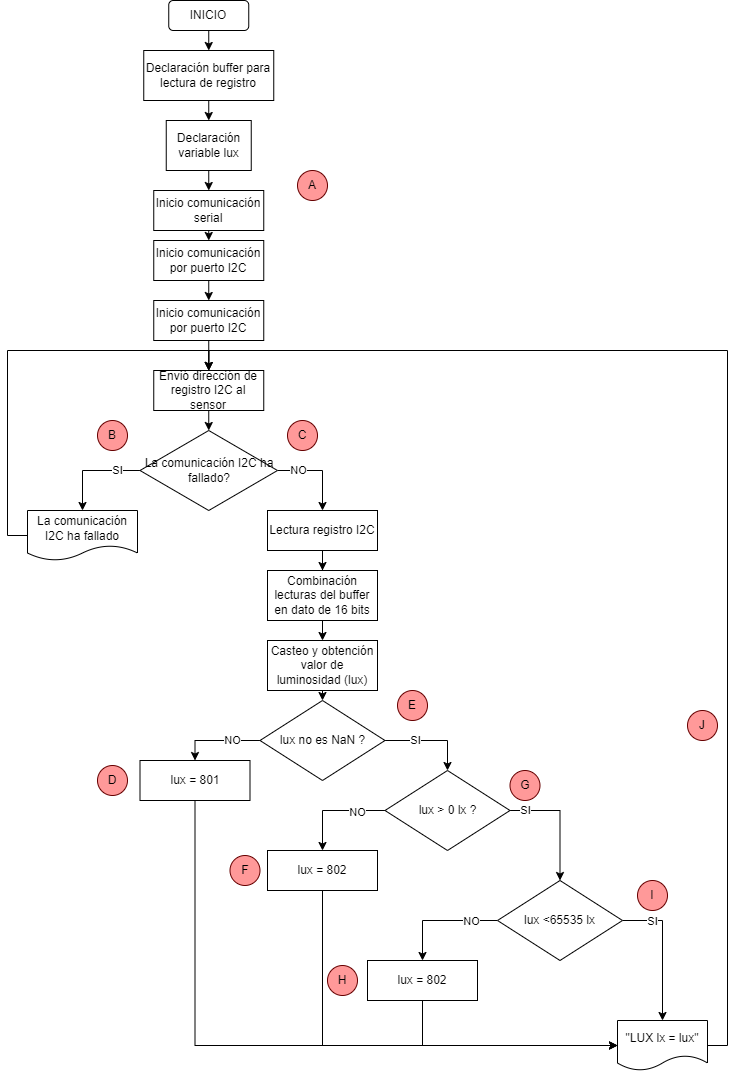

The diagram above was exported from draw.io. Its source (the exported page's mxGraphModel, read from the mxfile embedded in the PNG):
<mxGraphModel dx="2790" dy="1230" grid="1" gridSize="10" guides="1" tooltips="1" connect="1" arrows="1" fold="1" page="1" pageScale="1" pageWidth="827" pageHeight="1169" math="0" shadow="0">
  <root>
    <mxCell id="WIyWlLk6GJQsqaUBKTNV-0" />
    <mxCell id="WIyWlLk6GJQsqaUBKTNV-1" parent="WIyWlLk6GJQsqaUBKTNV-0" />
    <mxCell id="VckFTisfy9fDHq2m3aoV-31" style="edgeStyle=orthogonalEdgeStyle;rounded=0;orthogonalLoop=1;jettySize=auto;html=1;exitX=0.5;exitY=1;exitDx=0;exitDy=0;entryX=0.5;entryY=0;entryDx=0;entryDy=0;" edge="1" parent="WIyWlLk6GJQsqaUBKTNV-1" source="VckFTisfy9fDHq2m3aoV-0" target="VckFTisfy9fDHq2m3aoV-2">
      <mxGeometry relative="1" as="geometry" />
    </mxCell>
    <mxCell id="VckFTisfy9fDHq2m3aoV-0" value="INICIO" style="rounded=1;whiteSpace=wrap;html=1;" vertex="1" parent="WIyWlLk6GJQsqaUBKTNV-1">
      <mxGeometry x="231.25" y="50" width="80" height="30" as="geometry" />
    </mxCell>
    <mxCell id="VckFTisfy9fDHq2m3aoV-32" style="edgeStyle=orthogonalEdgeStyle;rounded=0;orthogonalLoop=1;jettySize=auto;html=1;exitX=0.5;exitY=1;exitDx=0;exitDy=0;entryX=0.5;entryY=0;entryDx=0;entryDy=0;" edge="1" parent="WIyWlLk6GJQsqaUBKTNV-1" source="VckFTisfy9fDHq2m3aoV-2" target="VckFTisfy9fDHq2m3aoV-3">
      <mxGeometry relative="1" as="geometry" />
    </mxCell>
    <mxCell id="VckFTisfy9fDHq2m3aoV-2" value="Declaración buffer para lectura de registro" style="rounded=0;whiteSpace=wrap;html=1;" vertex="1" parent="WIyWlLk6GJQsqaUBKTNV-1">
      <mxGeometry x="206.25" y="100" width="130" height="50" as="geometry" />
    </mxCell>
    <mxCell id="VckFTisfy9fDHq2m3aoV-33" style="edgeStyle=orthogonalEdgeStyle;rounded=0;orthogonalLoop=1;jettySize=auto;html=1;exitX=0.5;exitY=1;exitDx=0;exitDy=0;entryX=0.5;entryY=0;entryDx=0;entryDy=0;" edge="1" parent="WIyWlLk6GJQsqaUBKTNV-1" source="VckFTisfy9fDHq2m3aoV-3" target="VckFTisfy9fDHq2m3aoV-4">
      <mxGeometry relative="1" as="geometry" />
    </mxCell>
    <mxCell id="VckFTisfy9fDHq2m3aoV-3" value="Declaración variable lux" style="rounded=0;whiteSpace=wrap;html=1;" vertex="1" parent="WIyWlLk6GJQsqaUBKTNV-1">
      <mxGeometry x="228.75" y="170" width="85" height="50" as="geometry" />
    </mxCell>
    <mxCell id="VckFTisfy9fDHq2m3aoV-34" style="edgeStyle=orthogonalEdgeStyle;rounded=0;orthogonalLoop=1;jettySize=auto;html=1;exitX=0.5;exitY=1;exitDx=0;exitDy=0;entryX=0.5;entryY=0;entryDx=0;entryDy=0;" edge="1" parent="WIyWlLk6GJQsqaUBKTNV-1" source="VckFTisfy9fDHq2m3aoV-4" target="VckFTisfy9fDHq2m3aoV-5">
      <mxGeometry relative="1" as="geometry" />
    </mxCell>
    <mxCell id="VckFTisfy9fDHq2m3aoV-4" value="Inicio comunicación serial" style="rounded=0;whiteSpace=wrap;html=1;" vertex="1" parent="WIyWlLk6GJQsqaUBKTNV-1">
      <mxGeometry x="216.25" y="240" width="110" height="40" as="geometry" />
    </mxCell>
    <mxCell id="VckFTisfy9fDHq2m3aoV-35" style="edgeStyle=orthogonalEdgeStyle;rounded=0;orthogonalLoop=1;jettySize=auto;html=1;exitX=0.5;exitY=1;exitDx=0;exitDy=0;entryX=0.5;entryY=0;entryDx=0;entryDy=0;" edge="1" parent="WIyWlLk6GJQsqaUBKTNV-1" source="VckFTisfy9fDHq2m3aoV-5" target="VckFTisfy9fDHq2m3aoV-6">
      <mxGeometry relative="1" as="geometry" />
    </mxCell>
    <mxCell id="VckFTisfy9fDHq2m3aoV-5" value="Inicio comunicación por puerto I2C" style="rounded=0;whiteSpace=wrap;html=1;" vertex="1" parent="WIyWlLk6GJQsqaUBKTNV-1">
      <mxGeometry x="216.25" y="290" width="110" height="40" as="geometry" />
    </mxCell>
    <mxCell id="VckFTisfy9fDHq2m3aoV-36" style="edgeStyle=orthogonalEdgeStyle;rounded=0;orthogonalLoop=1;jettySize=auto;html=1;exitX=0.5;exitY=1;exitDx=0;exitDy=0;entryX=0.5;entryY=0;entryDx=0;entryDy=0;" edge="1" parent="WIyWlLk6GJQsqaUBKTNV-1" source="VckFTisfy9fDHq2m3aoV-6" target="VckFTisfy9fDHq2m3aoV-8">
      <mxGeometry relative="1" as="geometry" />
    </mxCell>
    <mxCell id="VckFTisfy9fDHq2m3aoV-6" value="Inicio comunicación por puerto I2C" style="rounded=0;whiteSpace=wrap;html=1;" vertex="1" parent="WIyWlLk6GJQsqaUBKTNV-1">
      <mxGeometry x="216.25" y="350" width="110" height="40" as="geometry" />
    </mxCell>
    <mxCell id="VckFTisfy9fDHq2m3aoV-38" style="edgeStyle=orthogonalEdgeStyle;rounded=0;orthogonalLoop=1;jettySize=auto;html=1;exitX=0.5;exitY=1;exitDx=0;exitDy=0;entryX=0.5;entryY=0;entryDx=0;entryDy=0;" edge="1" parent="WIyWlLk6GJQsqaUBKTNV-1" source="VckFTisfy9fDHq2m3aoV-8" target="VckFTisfy9fDHq2m3aoV-9">
      <mxGeometry relative="1" as="geometry" />
    </mxCell>
    <mxCell id="VckFTisfy9fDHq2m3aoV-8" value="Envió dirección de registro I2C al sensor" style="rounded=0;whiteSpace=wrap;html=1;" vertex="1" parent="WIyWlLk6GJQsqaUBKTNV-1">
      <mxGeometry x="216.25" y="420" width="110" height="40" as="geometry" />
    </mxCell>
    <mxCell id="VckFTisfy9fDHq2m3aoV-11" style="edgeStyle=orthogonalEdgeStyle;rounded=0;orthogonalLoop=1;jettySize=auto;html=1;exitX=0;exitY=0.5;exitDx=0;exitDy=0;entryX=0.5;entryY=0;entryDx=0;entryDy=0;" edge="1" parent="WIyWlLk6GJQsqaUBKTNV-1" source="VckFTisfy9fDHq2m3aoV-9" target="VckFTisfy9fDHq2m3aoV-10">
      <mxGeometry relative="1" as="geometry" />
    </mxCell>
    <mxCell id="VckFTisfy9fDHq2m3aoV-14" value="SI" style="edgeLabel;html=1;align=center;verticalAlign=middle;resizable=0;points=[];" vertex="1" connectable="0" parent="VckFTisfy9fDHq2m3aoV-11">
      <mxGeometry x="-0.5256" y="-1" relative="1" as="geometry">
        <mxPoint as="offset" />
      </mxGeometry>
    </mxCell>
    <mxCell id="VckFTisfy9fDHq2m3aoV-17" style="edgeStyle=orthogonalEdgeStyle;rounded=0;orthogonalLoop=1;jettySize=auto;html=1;exitX=1;exitY=0.5;exitDx=0;exitDy=0;entryX=0.5;entryY=0;entryDx=0;entryDy=0;" edge="1" parent="WIyWlLk6GJQsqaUBKTNV-1" source="VckFTisfy9fDHq2m3aoV-9" target="VckFTisfy9fDHq2m3aoV-16">
      <mxGeometry relative="1" as="geometry" />
    </mxCell>
    <mxCell id="VckFTisfy9fDHq2m3aoV-18" value="NO" style="edgeLabel;html=1;align=center;verticalAlign=middle;resizable=0;points=[];" vertex="1" connectable="0" parent="VckFTisfy9fDHq2m3aoV-17">
      <mxGeometry x="-0.5193" y="1" relative="1" as="geometry">
        <mxPoint as="offset" />
      </mxGeometry>
    </mxCell>
    <mxCell id="VckFTisfy9fDHq2m3aoV-9" value="La comunicación I2C ha fallado?" style="rhombus;whiteSpace=wrap;html=1;" vertex="1" parent="WIyWlLk6GJQsqaUBKTNV-1">
      <mxGeometry x="202.5" y="480" width="137.5" height="80" as="geometry" />
    </mxCell>
    <mxCell id="VckFTisfy9fDHq2m3aoV-63" style="edgeStyle=orthogonalEdgeStyle;rounded=0;orthogonalLoop=1;jettySize=auto;html=1;exitX=0;exitY=0.5;exitDx=0;exitDy=0;entryX=0.5;entryY=0;entryDx=0;entryDy=0;" edge="1" parent="WIyWlLk6GJQsqaUBKTNV-1" source="VckFTisfy9fDHq2m3aoV-10" target="VckFTisfy9fDHq2m3aoV-8">
      <mxGeometry relative="1" as="geometry">
        <Array as="points">
          <mxPoint x="70" y="585" />
          <mxPoint x="70" y="400" />
          <mxPoint x="271" y="400" />
        </Array>
      </mxGeometry>
    </mxCell>
    <mxCell id="VckFTisfy9fDHq2m3aoV-10" value="La comunicación I2C ha fallado" style="shape=document;whiteSpace=wrap;html=1;boundedLbl=1;" vertex="1" parent="WIyWlLk6GJQsqaUBKTNV-1">
      <mxGeometry x="90" y="560" width="110" height="50" as="geometry" />
    </mxCell>
    <mxCell id="VckFTisfy9fDHq2m3aoV-39" style="edgeStyle=orthogonalEdgeStyle;rounded=0;orthogonalLoop=1;jettySize=auto;html=1;exitX=0.5;exitY=1;exitDx=0;exitDy=0;" edge="1" parent="WIyWlLk6GJQsqaUBKTNV-1" source="VckFTisfy9fDHq2m3aoV-16" target="VckFTisfy9fDHq2m3aoV-19">
      <mxGeometry relative="1" as="geometry" />
    </mxCell>
    <mxCell id="VckFTisfy9fDHq2m3aoV-16" value="Lectura registro I2C" style="rounded=0;whiteSpace=wrap;html=1;" vertex="1" parent="WIyWlLk6GJQsqaUBKTNV-1">
      <mxGeometry x="330" y="560" width="110" height="40" as="geometry" />
    </mxCell>
    <mxCell id="VckFTisfy9fDHq2m3aoV-40" style="edgeStyle=orthogonalEdgeStyle;rounded=0;orthogonalLoop=1;jettySize=auto;html=1;exitX=0.5;exitY=1;exitDx=0;exitDy=0;entryX=0.5;entryY=0;entryDx=0;entryDy=0;" edge="1" parent="WIyWlLk6GJQsqaUBKTNV-1" source="VckFTisfy9fDHq2m3aoV-19" target="VckFTisfy9fDHq2m3aoV-20">
      <mxGeometry relative="1" as="geometry" />
    </mxCell>
    <mxCell id="VckFTisfy9fDHq2m3aoV-19" value="Combinación lecturas del buffer en dato de 16 bits" style="rounded=0;whiteSpace=wrap;html=1;" vertex="1" parent="WIyWlLk6GJQsqaUBKTNV-1">
      <mxGeometry x="330" y="620" width="110" height="50" as="geometry" />
    </mxCell>
    <mxCell id="VckFTisfy9fDHq2m3aoV-41" style="edgeStyle=orthogonalEdgeStyle;rounded=0;orthogonalLoop=1;jettySize=auto;html=1;exitX=0.5;exitY=1;exitDx=0;exitDy=0;entryX=0.5;entryY=0;entryDx=0;entryDy=0;" edge="1" parent="WIyWlLk6GJQsqaUBKTNV-1" source="VckFTisfy9fDHq2m3aoV-20" target="VckFTisfy9fDHq2m3aoV-21">
      <mxGeometry relative="1" as="geometry" />
    </mxCell>
    <mxCell id="VckFTisfy9fDHq2m3aoV-20" value="Casteo y obtención valor de luminosidad (lux)" style="rounded=0;whiteSpace=wrap;html=1;" vertex="1" parent="WIyWlLk6GJQsqaUBKTNV-1">
      <mxGeometry x="330" y="690" width="110" height="50" as="geometry" />
    </mxCell>
    <mxCell id="VckFTisfy9fDHq2m3aoV-42" style="edgeStyle=orthogonalEdgeStyle;rounded=0;orthogonalLoop=1;jettySize=auto;html=1;exitX=0;exitY=0.5;exitDx=0;exitDy=0;entryX=0.5;entryY=0;entryDx=0;entryDy=0;" edge="1" parent="WIyWlLk6GJQsqaUBKTNV-1" source="VckFTisfy9fDHq2m3aoV-21" target="VckFTisfy9fDHq2m3aoV-25">
      <mxGeometry relative="1" as="geometry" />
    </mxCell>
    <mxCell id="VckFTisfy9fDHq2m3aoV-53" value="NO" style="edgeLabel;html=1;align=center;verticalAlign=middle;resizable=0;points=[];" vertex="1" connectable="0" parent="VckFTisfy9fDHq2m3aoV-42">
      <mxGeometry x="-0.3517" y="-1" relative="1" as="geometry">
        <mxPoint as="offset" />
      </mxGeometry>
    </mxCell>
    <mxCell id="VckFTisfy9fDHq2m3aoV-43" style="edgeStyle=orthogonalEdgeStyle;rounded=0;orthogonalLoop=1;jettySize=auto;html=1;exitX=1;exitY=0.5;exitDx=0;exitDy=0;entryX=0.5;entryY=0;entryDx=0;entryDy=0;" edge="1" parent="WIyWlLk6GJQsqaUBKTNV-1" source="VckFTisfy9fDHq2m3aoV-21" target="VckFTisfy9fDHq2m3aoV-26">
      <mxGeometry relative="1" as="geometry" />
    </mxCell>
    <mxCell id="VckFTisfy9fDHq2m3aoV-54" value="SI" style="edgeLabel;html=1;align=center;verticalAlign=middle;resizable=0;points=[];" vertex="1" connectable="0" parent="VckFTisfy9fDHq2m3aoV-43">
      <mxGeometry x="-0.3463" y="1" relative="1" as="geometry">
        <mxPoint as="offset" />
      </mxGeometry>
    </mxCell>
    <mxCell id="VckFTisfy9fDHq2m3aoV-21" value="lux no es NaN ?" style="rhombus;whiteSpace=wrap;html=1;" vertex="1" parent="WIyWlLk6GJQsqaUBKTNV-1">
      <mxGeometry x="322.5" y="750" width="125" height="80" as="geometry" />
    </mxCell>
    <mxCell id="VckFTisfy9fDHq2m3aoV-59" style="edgeStyle=orthogonalEdgeStyle;rounded=0;orthogonalLoop=1;jettySize=auto;html=1;exitX=0.5;exitY=1;exitDx=0;exitDy=0;entryX=0;entryY=0.5;entryDx=0;entryDy=0;" edge="1" parent="WIyWlLk6GJQsqaUBKTNV-1" source="VckFTisfy9fDHq2m3aoV-25" target="VckFTisfy9fDHq2m3aoV-30">
      <mxGeometry relative="1" as="geometry" />
    </mxCell>
    <mxCell id="VckFTisfy9fDHq2m3aoV-25" value="lux = 801" style="rounded=0;whiteSpace=wrap;html=1;" vertex="1" parent="WIyWlLk6GJQsqaUBKTNV-1">
      <mxGeometry x="202.5" y="810" width="110" height="40" as="geometry" />
    </mxCell>
    <mxCell id="VckFTisfy9fDHq2m3aoV-46" style="edgeStyle=orthogonalEdgeStyle;rounded=0;orthogonalLoop=1;jettySize=auto;html=1;exitX=0;exitY=0.5;exitDx=0;exitDy=0;entryX=0.5;entryY=0;entryDx=0;entryDy=0;" edge="1" parent="WIyWlLk6GJQsqaUBKTNV-1" source="VckFTisfy9fDHq2m3aoV-26" target="VckFTisfy9fDHq2m3aoV-27">
      <mxGeometry relative="1" as="geometry" />
    </mxCell>
    <mxCell id="VckFTisfy9fDHq2m3aoV-56" value="NO" style="edgeLabel;html=1;align=center;verticalAlign=middle;resizable=0;points=[];" vertex="1" connectable="0" parent="VckFTisfy9fDHq2m3aoV-46">
      <mxGeometry x="-0.4453" y="1" relative="1" as="geometry">
        <mxPoint as="offset" />
      </mxGeometry>
    </mxCell>
    <mxCell id="VckFTisfy9fDHq2m3aoV-47" style="edgeStyle=orthogonalEdgeStyle;rounded=0;orthogonalLoop=1;jettySize=auto;html=1;exitX=1;exitY=0.5;exitDx=0;exitDy=0;entryX=0.5;entryY=0;entryDx=0;entryDy=0;" edge="1" parent="WIyWlLk6GJQsqaUBKTNV-1" source="VckFTisfy9fDHq2m3aoV-26" target="VckFTisfy9fDHq2m3aoV-28">
      <mxGeometry relative="1" as="geometry" />
    </mxCell>
    <mxCell id="VckFTisfy9fDHq2m3aoV-55" value="SI" style="edgeLabel;html=1;align=center;verticalAlign=middle;resizable=0;points=[];" vertex="1" connectable="0" parent="VckFTisfy9fDHq2m3aoV-47">
      <mxGeometry x="-0.7437" y="1" relative="1" as="geometry">
        <mxPoint as="offset" />
      </mxGeometry>
    </mxCell>
    <mxCell id="VckFTisfy9fDHq2m3aoV-26" value="lux &amp;gt; 0 lx ?" style="rhombus;whiteSpace=wrap;html=1;" vertex="1" parent="WIyWlLk6GJQsqaUBKTNV-1">
      <mxGeometry x="447.5" y="820" width="125" height="80" as="geometry" />
    </mxCell>
    <mxCell id="VckFTisfy9fDHq2m3aoV-60" style="edgeStyle=orthogonalEdgeStyle;rounded=0;orthogonalLoop=1;jettySize=auto;html=1;exitX=0.5;exitY=1;exitDx=0;exitDy=0;entryX=0;entryY=0.5;entryDx=0;entryDy=0;" edge="1" parent="WIyWlLk6GJQsqaUBKTNV-1" source="VckFTisfy9fDHq2m3aoV-27" target="VckFTisfy9fDHq2m3aoV-30">
      <mxGeometry relative="1" as="geometry" />
    </mxCell>
    <mxCell id="VckFTisfy9fDHq2m3aoV-27" value="lux = 802" style="rounded=0;whiteSpace=wrap;html=1;" vertex="1" parent="WIyWlLk6GJQsqaUBKTNV-1">
      <mxGeometry x="330" y="900" width="110" height="40" as="geometry" />
    </mxCell>
    <mxCell id="VckFTisfy9fDHq2m3aoV-48" style="edgeStyle=orthogonalEdgeStyle;rounded=0;orthogonalLoop=1;jettySize=auto;html=1;exitX=0;exitY=0.5;exitDx=0;exitDy=0;entryX=0.5;entryY=0;entryDx=0;entryDy=0;" edge="1" parent="WIyWlLk6GJQsqaUBKTNV-1" source="VckFTisfy9fDHq2m3aoV-28" target="VckFTisfy9fDHq2m3aoV-29">
      <mxGeometry relative="1" as="geometry" />
    </mxCell>
    <mxCell id="VckFTisfy9fDHq2m3aoV-57" value="NO" style="edgeLabel;html=1;align=center;verticalAlign=middle;resizable=0;points=[];" vertex="1" connectable="0" parent="VckFTisfy9fDHq2m3aoV-48">
      <mxGeometry x="-0.5459" relative="1" as="geometry">
        <mxPoint as="offset" />
      </mxGeometry>
    </mxCell>
    <mxCell id="VckFTisfy9fDHq2m3aoV-49" style="edgeStyle=orthogonalEdgeStyle;rounded=0;orthogonalLoop=1;jettySize=auto;html=1;exitX=1;exitY=0.5;exitDx=0;exitDy=0;entryX=0.5;entryY=0;entryDx=0;entryDy=0;" edge="1" parent="WIyWlLk6GJQsqaUBKTNV-1" source="VckFTisfy9fDHq2m3aoV-28" target="VckFTisfy9fDHq2m3aoV-30">
      <mxGeometry relative="1" as="geometry" />
    </mxCell>
    <mxCell id="VckFTisfy9fDHq2m3aoV-58" value="SI" style="edgeLabel;html=1;align=center;verticalAlign=middle;resizable=0;points=[];" vertex="1" connectable="0" parent="VckFTisfy9fDHq2m3aoV-49">
      <mxGeometry x="-0.4574" relative="1" as="geometry">
        <mxPoint x="-9" as="offset" />
      </mxGeometry>
    </mxCell>
    <mxCell id="VckFTisfy9fDHq2m3aoV-28" value="lux &amp;lt;65535 lx" style="rhombus;whiteSpace=wrap;html=1;" vertex="1" parent="WIyWlLk6GJQsqaUBKTNV-1">
      <mxGeometry x="560" y="930" width="125" height="80" as="geometry" />
    </mxCell>
    <mxCell id="VckFTisfy9fDHq2m3aoV-61" style="edgeStyle=orthogonalEdgeStyle;rounded=0;orthogonalLoop=1;jettySize=auto;html=1;exitX=0.5;exitY=1;exitDx=0;exitDy=0;entryX=0;entryY=0.5;entryDx=0;entryDy=0;" edge="1" parent="WIyWlLk6GJQsqaUBKTNV-1" source="VckFTisfy9fDHq2m3aoV-29" target="VckFTisfy9fDHq2m3aoV-30">
      <mxGeometry relative="1" as="geometry" />
    </mxCell>
    <mxCell id="VckFTisfy9fDHq2m3aoV-29" value="lux = 802" style="rounded=0;whiteSpace=wrap;html=1;" vertex="1" parent="WIyWlLk6GJQsqaUBKTNV-1">
      <mxGeometry x="430" y="1010" width="110" height="40" as="geometry" />
    </mxCell>
    <mxCell id="VckFTisfy9fDHq2m3aoV-50" style="edgeStyle=orthogonalEdgeStyle;rounded=0;orthogonalLoop=1;jettySize=auto;html=1;exitX=1;exitY=0.5;exitDx=0;exitDy=0;entryX=0.5;entryY=0;entryDx=0;entryDy=0;" edge="1" parent="WIyWlLk6GJQsqaUBKTNV-1" source="VckFTisfy9fDHq2m3aoV-30" target="VckFTisfy9fDHq2m3aoV-8">
      <mxGeometry relative="1" as="geometry">
        <Array as="points">
          <mxPoint x="790" y="1095" />
          <mxPoint x="790" y="400" />
          <mxPoint x="271" y="400" />
        </Array>
      </mxGeometry>
    </mxCell>
    <mxCell id="VckFTisfy9fDHq2m3aoV-30" value="&quot;LUX lx = lux&quot;" style="shape=document;whiteSpace=wrap;html=1;boundedLbl=1;" vertex="1" parent="WIyWlLk6GJQsqaUBKTNV-1">
      <mxGeometry x="680" y="1070" width="90" height="50" as="geometry" />
    </mxCell>
    <mxCell id="VckFTisfy9fDHq2m3aoV-51" value="A" style="ellipse;whiteSpace=wrap;html=1;aspect=fixed;fillColor=#FF9999;strokeColor=#660000;" vertex="1" parent="WIyWlLk6GJQsqaUBKTNV-1">
      <mxGeometry x="360" y="220" width="30" height="30" as="geometry" />
    </mxCell>
    <mxCell id="VckFTisfy9fDHq2m3aoV-62" value="B" style="ellipse;whiteSpace=wrap;html=1;aspect=fixed;fillColor=#FF9999;strokeColor=#660000;" vertex="1" parent="WIyWlLk6GJQsqaUBKTNV-1">
      <mxGeometry x="160" y="470" width="30" height="30" as="geometry" />
    </mxCell>
    <mxCell id="VckFTisfy9fDHq2m3aoV-64" value="C" style="ellipse;whiteSpace=wrap;html=1;aspect=fixed;fillColor=#FF9999;strokeColor=#660000;" vertex="1" parent="WIyWlLk6GJQsqaUBKTNV-1">
      <mxGeometry x="350" y="470" width="30" height="30" as="geometry" />
    </mxCell>
    <mxCell id="VckFTisfy9fDHq2m3aoV-65" value="D" style="ellipse;whiteSpace=wrap;html=1;aspect=fixed;fillColor=#FF9999;strokeColor=#660000;" vertex="1" parent="WIyWlLk6GJQsqaUBKTNV-1">
      <mxGeometry x="160" y="815" width="30" height="30" as="geometry" />
    </mxCell>
    <mxCell id="VckFTisfy9fDHq2m3aoV-66" value="E" style="ellipse;whiteSpace=wrap;html=1;aspect=fixed;fillColor=#FF9999;strokeColor=#660000;" vertex="1" parent="WIyWlLk6GJQsqaUBKTNV-1">
      <mxGeometry x="460" y="740" width="30" height="30" as="geometry" />
    </mxCell>
    <mxCell id="VckFTisfy9fDHq2m3aoV-67" value="F" style="ellipse;whiteSpace=wrap;html=1;aspect=fixed;fillColor=#FF9999;strokeColor=#660000;" vertex="1" parent="WIyWlLk6GJQsqaUBKTNV-1">
      <mxGeometry x="292.5" y="905" width="30" height="30" as="geometry" />
    </mxCell>
    <mxCell id="VckFTisfy9fDHq2m3aoV-68" value="G" style="ellipse;whiteSpace=wrap;html=1;aspect=fixed;fillColor=#FF9999;strokeColor=#660000;" vertex="1" parent="WIyWlLk6GJQsqaUBKTNV-1">
      <mxGeometry x="572.5" y="820" width="30" height="30" as="geometry" />
    </mxCell>
    <mxCell id="VckFTisfy9fDHq2m3aoV-69" value="H" style="ellipse;whiteSpace=wrap;html=1;aspect=fixed;fillColor=#FF9999;strokeColor=#660000;" vertex="1" parent="WIyWlLk6GJQsqaUBKTNV-1">
      <mxGeometry x="390" y="1015" width="30" height="30" as="geometry" />
    </mxCell>
    <mxCell id="VckFTisfy9fDHq2m3aoV-70" value="I" style="ellipse;whiteSpace=wrap;html=1;aspect=fixed;fillColor=#FF9999;strokeColor=#660000;" vertex="1" parent="WIyWlLk6GJQsqaUBKTNV-1">
      <mxGeometry x="700" y="930" width="30" height="30" as="geometry" />
    </mxCell>
    <mxCell id="VckFTisfy9fDHq2m3aoV-71" value="J" style="ellipse;whiteSpace=wrap;html=1;aspect=fixed;fillColor=#FF9999;strokeColor=#660000;" vertex="1" parent="WIyWlLk6GJQsqaUBKTNV-1">
      <mxGeometry x="750" y="760" width="30" height="30" as="geometry" />
    </mxCell>
  </root>
</mxGraphModel>